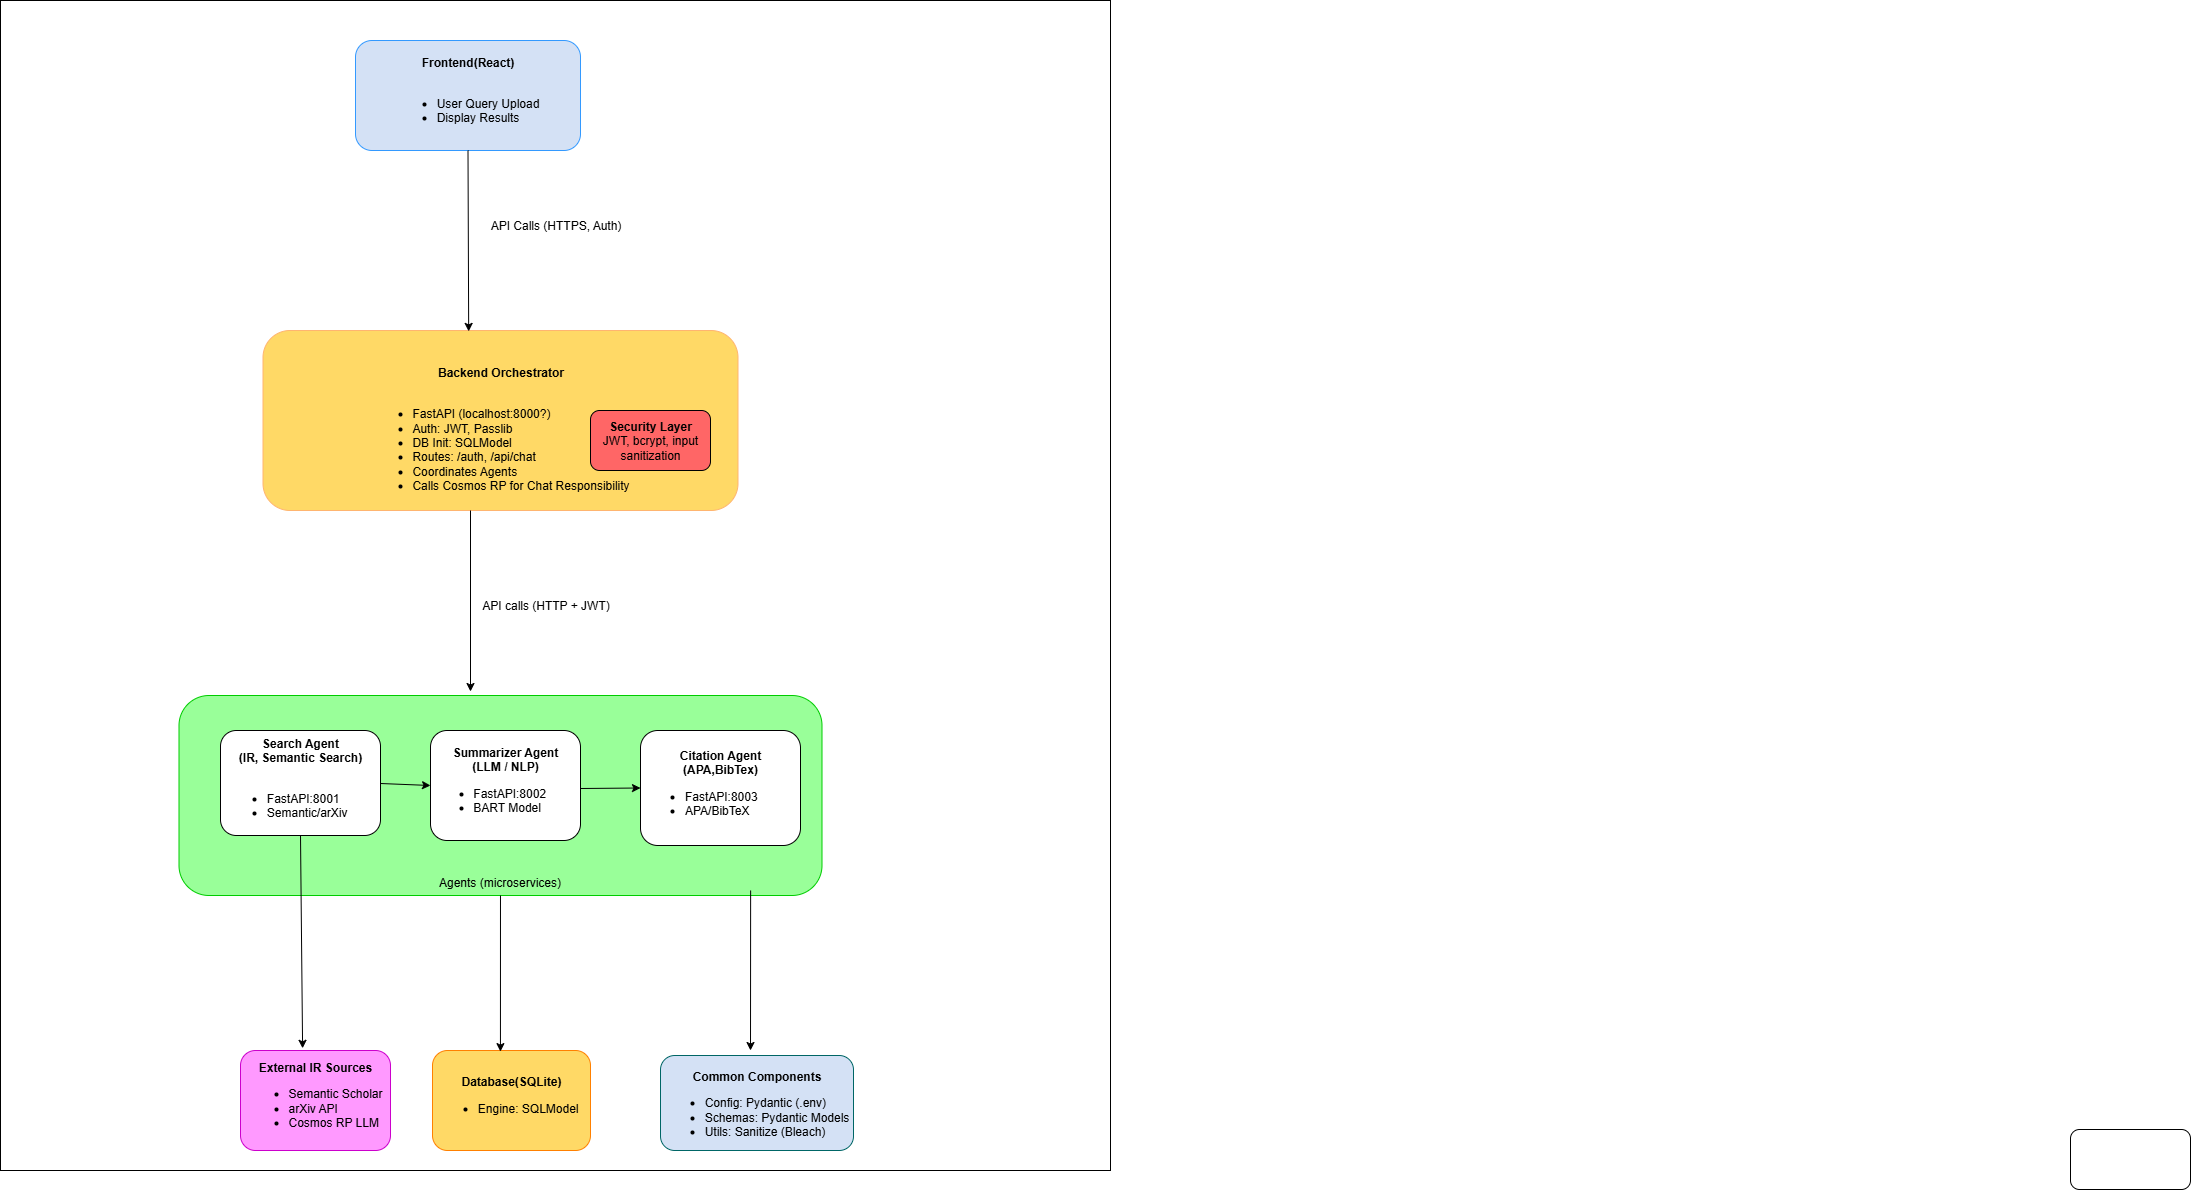

The diagram above was exported from draw.io. Its source (the exported page's mxGraphModel, read from the mxfile embedded in the PNG):
<mxGraphModel dx="969" dy="1699" grid="1" gridSize="10" guides="1" tooltips="1" connect="1" arrows="1" fold="1" page="1" pageScale="1" pageWidth="827" pageHeight="1169" math="0" shadow="0">
  <root>
    <mxCell id="0" />
    <mxCell id="1" parent="0" />
    <mxCell id="Mf_2lzPUc8E6_6_vENeT-18" value="" style="rounded=0;whiteSpace=wrap;html=1;" vertex="1" parent="1">
      <mxGeometry x="150" y="-20" width="1110" height="1170" as="geometry" />
    </mxCell>
    <mxCell id="gb1M3Vz0hOZkTnFlFUrJ-3" value="&lt;b&gt;Frontend(React&lt;span style=&quot;background-color: transparent; color: light-dark(rgb(0, 0, 0), rgb(255, 255, 255));&quot;&gt;)&lt;/span&gt;&lt;/b&gt;&lt;div&gt;&lt;span style=&quot;background-color: transparent; color: light-dark(rgb(0, 0, 0), rgb(255, 255, 255));&quot;&gt;&lt;br&gt;&lt;/span&gt;&lt;/div&gt;&lt;div&gt;&lt;span style=&quot;background-color: transparent;&quot;&gt;&lt;div style=&quot;&quot;&gt;&lt;ul&gt;&lt;li style=&quot;text-align: left;&quot;&gt;User Query Upload&lt;/li&gt;&lt;li style=&quot;text-align: left;&quot;&gt;&lt;span style=&quot;background-color: transparent; color: light-dark(rgb(0, 0, 0), rgb(255, 255, 255));&quot;&gt;Display Results&amp;nbsp; &amp;nbsp; &amp;nbsp;&amp;nbsp;&lt;/span&gt;&lt;/li&gt;&lt;/ul&gt;&lt;/div&gt;&lt;/span&gt;&lt;/div&gt;" style="rounded=1;whiteSpace=wrap;html=1;fillColor=#D4E1F5;strokeColor=#3399FF;" parent="1" vertex="1">
      <mxGeometry x="505" y="20" width="225" height="110" as="geometry" />
    </mxCell>
    <mxCell id="gb1M3Vz0hOZkTnFlFUrJ-4" value="&lt;div&gt;&lt;b style=&quot;background-color: transparent; color: light-dark(rgb(0, 0, 0), rgb(255, 255, 255));&quot;&gt;&lt;br&gt;&lt;/b&gt;&lt;/div&gt;&lt;div&gt;&lt;b style=&quot;background-color: transparent; color: light-dark(rgb(0, 0, 0), rgb(255, 255, 255));&quot;&gt;&lt;br&gt;&lt;/b&gt;&lt;/div&gt;&lt;div&gt;&lt;b style=&quot;background-color: transparent; color: light-dark(rgb(0, 0, 0), rgb(255, 255, 255));&quot;&gt;Backend Orchestrator&lt;/b&gt;&lt;/div&gt;&lt;div&gt;&lt;br&gt;&lt;ul&gt;&lt;li style=&quot;text-align: left;&quot;&gt;FastAPI (localhost:8000?)&lt;/li&gt;&lt;li style=&quot;text-align: left;&quot;&gt;Auth: JWT, Passlib&lt;/li&gt;&lt;li style=&quot;text-align: left;&quot;&gt;DB Init: SQLModel&lt;/li&gt;&lt;li style=&quot;text-align: left;&quot;&gt;Routes: /auth, /api/chat&lt;/li&gt;&lt;li style=&quot;text-align: left;&quot;&gt;Coordinates Agents&lt;/li&gt;&lt;li style=&quot;text-align: left;&quot;&gt;Calls Cosmos RP for Chat Responsibility&lt;/li&gt;&lt;/ul&gt;&lt;/div&gt;" style="rounded=1;whiteSpace=wrap;html=1;fillColor=#FFD966;strokeColor=#FFB570;" parent="1" vertex="1">
      <mxGeometry x="412.5" y="310" width="475" height="180" as="geometry" />
    </mxCell>
    <mxCell id="gb1M3Vz0hOZkTnFlFUrJ-5" value="&lt;b&gt;Security Layer&lt;/b&gt;&lt;div&gt;JWT, bcrypt, input sanitization&lt;/div&gt;" style="rounded=1;whiteSpace=wrap;html=1;fillColor=#FF6666;" parent="1" vertex="1">
      <mxGeometry x="740" y="390" width="120" height="60" as="geometry" />
    </mxCell>
    <mxCell id="gb1M3Vz0hOZkTnFlFUrJ-6" value="&lt;div&gt;&lt;br&gt;&lt;/div&gt;&lt;div&gt;&lt;br&gt;&lt;/div&gt;&lt;div&gt;&lt;br&gt;&lt;/div&gt;&lt;div&gt;&lt;br&gt;&lt;/div&gt;&lt;div&gt;&lt;br&gt;&lt;/div&gt;&lt;div&gt;&lt;br&gt;&lt;/div&gt;&lt;div&gt;&lt;br&gt;&lt;/div&gt;&lt;div&gt;&lt;br&gt;&lt;/div&gt;&lt;div&gt;&lt;br&gt;&lt;/div&gt;&lt;div&gt;&lt;br&gt;&lt;/div&gt;&lt;div&gt;&lt;br&gt;&lt;/div&gt;&lt;div&gt;&lt;br&gt;&lt;/div&gt;Agents (microservices)" style="rounded=1;whiteSpace=wrap;html=1;fillColor=#99FF99;strokeColor=#00CC00;" parent="1" vertex="1">
      <mxGeometry x="328.5" y="675" width="643" height="200" as="geometry" />
    </mxCell>
    <mxCell id="gb1M3Vz0hOZkTnFlFUrJ-7" value="&lt;b&gt;Search Agent&lt;/b&gt;&lt;div&gt;&lt;b&gt;(IR, Semantic Search&lt;span style=&quot;background-color: transparent; color: light-dark(rgb(0, 0, 0), rgb(255, 255, 255));&quot;&gt;)&lt;/span&gt;&lt;/b&gt;&lt;/div&gt;&lt;div style=&quot;text-align: left;&quot;&gt;&lt;span style=&quot;background-color: transparent; color: light-dark(rgb(0, 0, 0), rgb(255, 255, 255));&quot;&gt;&lt;br&gt;&lt;/span&gt;&lt;/div&gt;&lt;div&gt;&lt;p style=&quot;white-space-collapse: preserve;&quot; dir=&quot;auto&quot;&gt;&lt;/p&gt;&lt;ul&gt;&lt;li style=&quot;text-align: left;&quot;&gt;FastAPI:8001&amp;nbsp;&amp;nbsp;&lt;/li&gt;&lt;li&gt;Semantic/arXiv&amp;nbsp; &amp;nbsp; &amp;nbsp; &amp;nbsp;&amp;nbsp;&lt;/li&gt;&lt;/ul&gt;&lt;p&gt;&lt;/p&gt;&lt;/div&gt;" style="rounded=1;whiteSpace=wrap;html=1;" parent="1" vertex="1">
      <mxGeometry x="370" y="710" width="160" height="105" as="geometry" />
    </mxCell>
    <mxCell id="gb1M3Vz0hOZkTnFlFUrJ-9" value="&lt;br&gt;&lt;b&gt;Citation Agent&lt;/b&gt;&lt;div&gt;&lt;b&gt;(APA,BibTex)&lt;/b&gt;&lt;/div&gt;&lt;div&gt;&lt;p style=&quot;white-space-collapse: preserve;&quot; dir=&quot;auto&quot;&gt;&lt;/p&gt;&lt;ul&gt;&lt;li style=&quot;text-align: left;&quot;&gt;FastAPI:8003&lt;/li&gt;&lt;li style=&quot;text-align: left;&quot;&gt;APA/BibTeX&amp;nbsp; &amp;nbsp; &amp;nbsp; &amp;nbsp; &amp;nbsp; &amp;nbsp; &amp;nbsp;&amp;nbsp;&lt;/li&gt;&lt;/ul&gt;&lt;p&gt;&lt;/p&gt;&lt;br&gt;&lt;/div&gt;" style="rounded=1;whiteSpace=wrap;html=1;" parent="1" vertex="1">
      <mxGeometry x="790" y="710" width="160" height="115" as="geometry" />
    </mxCell>
    <mxCell id="gb1M3Vz0hOZkTnFlFUrJ-10" value="" style="rounded=1;whiteSpace=wrap;html=1;" parent="1" vertex="1">
      <mxGeometry x="2220" y="1109" width="120" height="60" as="geometry" />
    </mxCell>
    <mxCell id="gb1M3Vz0hOZkTnFlFUrJ-11" value="&lt;b&gt;&lt;br&gt;Summarizer Agent&lt;/b&gt;&lt;div&gt;&lt;b&gt;(LLM / NLP)&lt;/b&gt;&lt;/div&gt;&lt;div&gt;&lt;p style=&quot;white-space-collapse: preserve;&quot; dir=&quot;auto&quot;&gt;&lt;/p&gt;&lt;ul&gt;&lt;li style=&quot;text-align: left;&quot;&gt;FastAPI:8002&lt;/li&gt;&lt;li style=&quot;text-align: left;&quot;&gt;&lt;span style=&quot;background-color: transparent; color: light-dark(rgb(0, 0, 0), rgb(255, 255, 255));&quot;&gt;BART Model&amp;nbsp; &amp;nbsp; &amp;nbsp; &amp;nbsp; &amp;nbsp; &amp;nbsp;&lt;/span&gt;&lt;/li&gt;&lt;/ul&gt;&lt;p&gt;&lt;/p&gt;&lt;div style=&quot;text-align: left;&quot;&gt;&lt;br&gt;&lt;/div&gt;&lt;/div&gt;" style="rounded=1;whiteSpace=wrap;html=1;" parent="1" vertex="1">
      <mxGeometry x="580" y="710" width="150" height="110" as="geometry" />
    </mxCell>
    <mxCell id="Mf_2lzPUc8E6_6_vENeT-1" value="" style="endArrow=classic;html=1;rounded=0;exitX=0.5;exitY=1;exitDx=0;exitDy=0;entryX=0.433;entryY=0.005;entryDx=0;entryDy=0;entryPerimeter=0;" edge="1" parent="1" source="gb1M3Vz0hOZkTnFlFUrJ-3" target="gb1M3Vz0hOZkTnFlFUrJ-4">
      <mxGeometry width="50" height="50" relative="1" as="geometry">
        <mxPoint x="290" y="280" as="sourcePoint" />
        <mxPoint x="590" y="250" as="targetPoint" />
      </mxGeometry>
    </mxCell>
    <mxCell id="Mf_2lzPUc8E6_6_vENeT-2" value="API Calls (HTTPS, Auth)" style="text;html=1;align=center;verticalAlign=middle;resizable=0;points=[];autosize=1;strokeColor=none;fillColor=none;" vertex="1" parent="1">
      <mxGeometry x="630" y="190" width="150" height="30" as="geometry" />
    </mxCell>
    <mxCell id="Mf_2lzPUc8E6_6_vENeT-4" value="&lt;b&gt;Database(SQLite)&lt;/b&gt;&lt;div&gt;&lt;p style=&quot;white-space-collapse: preserve;&quot; dir=&quot;auto&quot;&gt;&lt;/p&gt;&lt;ul&gt;&lt;li style=&quot;text-align: left;&quot;&gt;Engine: SQLModel&amp;nbsp;&amp;nbsp;&lt;/li&gt;&lt;/ul&gt;&lt;p&gt;&lt;/p&gt;&lt;/div&gt;" style="rounded=1;whiteSpace=wrap;html=1;fillColor=#FFD966;strokeColor=#FF8000;" vertex="1" parent="1">
      <mxGeometry x="582" y="1030" width="158" height="100" as="geometry" />
    </mxCell>
    <mxCell id="Mf_2lzPUc8E6_6_vENeT-5" value="&lt;b&gt;External IR Sources&lt;/b&gt;&lt;div&gt;&lt;p style=&quot;white-space-collapse: preserve;&quot; dir=&quot;auto&quot;&gt;&lt;/p&gt;&lt;ul&gt;&lt;li style=&quot;text-align: left;&quot;&gt;Semantic Scholar&lt;/li&gt;&lt;li style=&quot;text-align: left;&quot;&gt;arXiv API&lt;/li&gt;&lt;li style=&quot;text-align: left;&quot;&gt;Cosmos RP LLM           &lt;/li&gt;&lt;/ul&gt;&lt;p&gt;&lt;/p&gt;&lt;/div&gt;" style="rounded=1;whiteSpace=wrap;html=1;fillColor=#FF99FF;strokeColor=#CC00CC;" vertex="1" parent="1">
      <mxGeometry x="390" y="1030" width="150" height="100" as="geometry" />
    </mxCell>
    <mxCell id="Mf_2lzPUc8E6_6_vENeT-8" value="" style="endArrow=classic;html=1;rounded=0;entryX=0;entryY=0.5;entryDx=0;entryDy=0;" edge="1" parent="1" target="gb1M3Vz0hOZkTnFlFUrJ-9">
      <mxGeometry width="50" height="50" relative="1" as="geometry">
        <mxPoint x="730" y="768" as="sourcePoint" />
        <mxPoint x="710" y="760" as="targetPoint" />
      </mxGeometry>
    </mxCell>
    <mxCell id="Mf_2lzPUc8E6_6_vENeT-9" value="API calls (HTTP + JWT)" style="text;html=1;align=center;verticalAlign=middle;resizable=0;points=[];autosize=1;strokeColor=none;fillColor=none;" vertex="1" parent="1">
      <mxGeometry x="620" y="570" width="150" height="30" as="geometry" />
    </mxCell>
    <mxCell id="Mf_2lzPUc8E6_6_vENeT-10" value="" style="endArrow=classic;html=1;rounded=0;exitX=0.5;exitY=1;exitDx=0;exitDy=0;entryX=0.414;entryY=-0.022;entryDx=0;entryDy=0;entryPerimeter=0;" edge="1" parent="1" source="gb1M3Vz0hOZkTnFlFUrJ-7" target="Mf_2lzPUc8E6_6_vENeT-5">
      <mxGeometry width="50" height="50" relative="1" as="geometry">
        <mxPoint x="450" y="630" as="sourcePoint" />
        <mxPoint x="450" y="680" as="targetPoint" />
      </mxGeometry>
    </mxCell>
    <mxCell id="Mf_2lzPUc8E6_6_vENeT-11" value="" style="endArrow=classic;html=1;rounded=0;entryX=0.43;entryY=0.011;entryDx=0;entryDy=0;entryPerimeter=0;" edge="1" parent="1" source="gb1M3Vz0hOZkTnFlFUrJ-6" target="Mf_2lzPUc8E6_6_vENeT-4">
      <mxGeometry width="50" height="50" relative="1" as="geometry">
        <mxPoint x="640" y="730" as="sourcePoint" />
        <mxPoint x="641" y="841" as="targetPoint" />
      </mxGeometry>
    </mxCell>
    <mxCell id="Mf_2lzPUc8E6_6_vENeT-14" value="&lt;p style=&quot;white-space-collapse: preserve;&quot; dir=&quot;auto&quot;&gt;&lt;b&gt;Common Components&lt;/b&gt;&lt;/p&gt;&lt;div&gt;&lt;p style=&quot;white-space-collapse: preserve;&quot; dir=&quot;auto&quot;&gt;&lt;/p&gt;&lt;ul&gt;&lt;li style=&quot;text-align: left;&quot;&gt;Config: Pydantic (.env)&lt;/li&gt;&lt;li style=&quot;text-align: left;&quot;&gt;Schemas: Pydantic Models&lt;/li&gt;&lt;li style=&quot;text-align: left;&quot;&gt;Utils: Sanitize (Bleach)   &lt;/li&gt;&lt;/ul&gt;&lt;p&gt;&lt;/p&gt;&lt;/div&gt;" style="rounded=1;whiteSpace=wrap;html=1;fillColor=#D4E1F5;strokeColor=#006666;" vertex="1" parent="1">
      <mxGeometry x="810" y="1035" width="193" height="95" as="geometry" />
    </mxCell>
    <mxCell id="Mf_2lzPUc8E6_6_vENeT-15" value="" style="endArrow=classic;html=1;rounded=0;exitX=0.5;exitY=1;exitDx=0;exitDy=0;entryX=0.433;entryY=0.005;entryDx=0;entryDy=0;entryPerimeter=0;" edge="1" parent="1">
      <mxGeometry width="50" height="50" relative="1" as="geometry">
        <mxPoint x="620" y="490" as="sourcePoint" />
        <mxPoint x="620" y="671" as="targetPoint" />
      </mxGeometry>
    </mxCell>
    <mxCell id="Mf_2lzPUc8E6_6_vENeT-16" value="" style="endArrow=classic;html=1;rounded=0;entryX=0;entryY=0.5;entryDx=0;entryDy=0;" edge="1" parent="1" target="gb1M3Vz0hOZkTnFlFUrJ-11">
      <mxGeometry width="50" height="50" relative="1" as="geometry">
        <mxPoint x="530" y="763" as="sourcePoint" />
        <mxPoint x="620" y="780" as="targetPoint" />
      </mxGeometry>
    </mxCell>
    <mxCell id="Mf_2lzPUc8E6_6_vENeT-17" value="" style="endArrow=classic;html=1;rounded=0;exitX=0.889;exitY=0.975;exitDx=0;exitDy=0;exitPerimeter=0;" edge="1" parent="1" source="gb1M3Vz0hOZkTnFlFUrJ-6">
      <mxGeometry width="50" height="50" relative="1" as="geometry">
        <mxPoint x="900" y="930" as="sourcePoint" />
        <mxPoint x="900" y="1030" as="targetPoint" />
      </mxGeometry>
    </mxCell>
  </root>
</mxGraphModel>